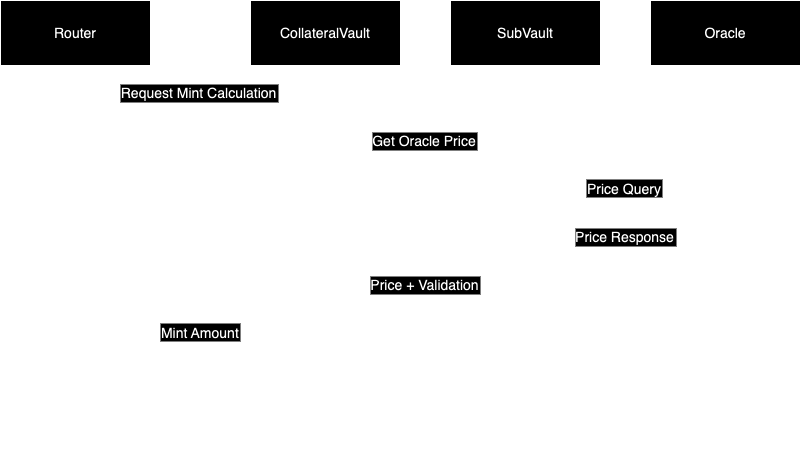

The diagram above was exported from draw.io. Its source (the exported page's mxGraphModel, read from the mxfile embedded in the PNG):
<mxGraphModel dx="1514" dy="1012" grid="1" gridSize="10" guides="1" tooltips="1" connect="1" arrows="1" fold="1" page="1" pageScale="1" pageWidth="850" pageHeight="1100" math="0" shadow="0">
  <root>
    <mxCell id="0" />
    <mxCell id="1" parent="0" />
    <mxCell id="iz07hzbAw5v2Wvc8-IIt-125" value="Router" style="shape=umlLifeline;perimeter=lifelinePerimeter;whiteSpace=wrap;container=1;dropTarget=0;collapsible=0;recursiveResize=0;outlineConnect=0;portConstraint=eastwest;newEdgeStyle={&quot;edgeStyle&quot;:&quot;elbowEdgeStyle&quot;,&quot;elbow&quot;:&quot;vertical&quot;,&quot;curved&quot;:0,&quot;rounded&quot;:0};size=65;fontSize=14;" vertex="1" parent="1">
      <mxGeometry x="20" y="20" width="150" height="448" as="geometry" />
    </mxCell>
    <mxCell id="iz07hzbAw5v2Wvc8-IIt-126" value="CollateralVault" style="shape=umlLifeline;perimeter=lifelinePerimeter;whiteSpace=wrap;container=1;dropTarget=0;collapsible=0;recursiveResize=0;outlineConnect=0;portConstraint=eastwest;newEdgeStyle={&quot;edgeStyle&quot;:&quot;elbowEdgeStyle&quot;,&quot;elbow&quot;:&quot;vertical&quot;,&quot;curved&quot;:0,&quot;rounded&quot;:0};size=65;fontSize=14;" vertex="1" parent="1">
      <mxGeometry x="270" y="20" width="150" height="448" as="geometry" />
    </mxCell>
    <mxCell id="iz07hzbAw5v2Wvc8-IIt-127" value="SubVault" style="shape=umlLifeline;perimeter=lifelinePerimeter;whiteSpace=wrap;container=1;dropTarget=0;collapsible=0;recursiveResize=0;outlineConnect=0;portConstraint=eastwest;newEdgeStyle={&quot;edgeStyle&quot;:&quot;elbowEdgeStyle&quot;,&quot;elbow&quot;:&quot;vertical&quot;,&quot;curved&quot;:0,&quot;rounded&quot;:0};size=65;fontSize=14;" vertex="1" parent="1">
      <mxGeometry x="470" y="20" width="150" height="448" as="geometry" />
    </mxCell>
    <mxCell id="iz07hzbAw5v2Wvc8-IIt-128" value="Oracle" style="shape=umlLifeline;perimeter=lifelinePerimeter;whiteSpace=wrap;container=1;dropTarget=0;collapsible=0;recursiveResize=0;outlineConnect=0;portConstraint=eastwest;newEdgeStyle={&quot;edgeStyle&quot;:&quot;elbowEdgeStyle&quot;,&quot;elbow&quot;:&quot;vertical&quot;,&quot;curved&quot;:0,&quot;rounded&quot;:0};size=65;fontSize=14;" vertex="1" parent="1">
      <mxGeometry x="670" y="20" width="150" height="448" as="geometry" />
    </mxCell>
    <mxCell id="iz07hzbAw5v2Wvc8-IIt-129" value="Request Mint Calculation" style="verticalAlign=bottom;edgeStyle=elbowEdgeStyle;elbow=vertical;curved=0;rounded=0;endArrow=block;fontSize=14;" edge="1" parent="1" source="iz07hzbAw5v2Wvc8-IIt-125" target="iz07hzbAw5v2Wvc8-IIt-126">
      <mxGeometry relative="1" as="geometry">
        <Array as="points">
          <mxPoint x="229" y="123" />
        </Array>
      </mxGeometry>
    </mxCell>
    <mxCell id="iz07hzbAw5v2Wvc8-IIt-130" value="Get Oracle Price" style="verticalAlign=bottom;edgeStyle=elbowEdgeStyle;elbow=vertical;curved=0;rounded=0;endArrow=block;fontSize=14;" edge="1" parent="1" source="iz07hzbAw5v2Wvc8-IIt-126" target="iz07hzbAw5v2Wvc8-IIt-127">
      <mxGeometry relative="1" as="geometry">
        <Array as="points">
          <mxPoint x="454" y="171" />
        </Array>
      </mxGeometry>
    </mxCell>
    <mxCell id="iz07hzbAw5v2Wvc8-IIt-131" value="Price Query" style="verticalAlign=bottom;edgeStyle=elbowEdgeStyle;elbow=vertical;curved=0;rounded=0;endArrow=block;fontSize=14;" edge="1" parent="1" source="iz07hzbAw5v2Wvc8-IIt-127" target="iz07hzbAw5v2Wvc8-IIt-128">
      <mxGeometry relative="1" as="geometry">
        <Array as="points">
          <mxPoint x="654" y="219" />
        </Array>
      </mxGeometry>
    </mxCell>
    <mxCell id="iz07hzbAw5v2Wvc8-IIt-132" value="Price Response" style="verticalAlign=bottom;edgeStyle=elbowEdgeStyle;elbow=vertical;curved=0;rounded=0;dashed=1;dashPattern=2 3;endArrow=block;fontSize=14;" edge="1" parent="1" source="iz07hzbAw5v2Wvc8-IIt-128" target="iz07hzbAw5v2Wvc8-IIt-127">
      <mxGeometry relative="1" as="geometry">
        <Array as="points">
          <mxPoint x="657" y="267" />
        </Array>
      </mxGeometry>
    </mxCell>
    <mxCell id="iz07hzbAw5v2Wvc8-IIt-133" value="Price + Validation" style="verticalAlign=bottom;edgeStyle=elbowEdgeStyle;elbow=vertical;curved=0;rounded=0;dashed=1;dashPattern=2 3;endArrow=block;fontSize=14;" edge="1" parent="1" source="iz07hzbAw5v2Wvc8-IIt-127" target="iz07hzbAw5v2Wvc8-IIt-126">
      <mxGeometry relative="1" as="geometry">
        <Array as="points">
          <mxPoint x="457" y="315" />
        </Array>
      </mxGeometry>
    </mxCell>
    <mxCell id="iz07hzbAw5v2Wvc8-IIt-134" value="Mint Amount" style="verticalAlign=bottom;edgeStyle=elbowEdgeStyle;elbow=vertical;curved=0;rounded=0;dashed=1;dashPattern=2 3;endArrow=block;fontSize=14;" edge="1" parent="1" source="iz07hzbAw5v2Wvc8-IIt-126" target="iz07hzbAw5v2Wvc8-IIt-125">
      <mxGeometry relative="1" as="geometry">
        <Array as="points">
          <mxPoint x="232" y="363" />
        </Array>
      </mxGeometry>
    </mxCell>
  </root>
</mxGraphModel>